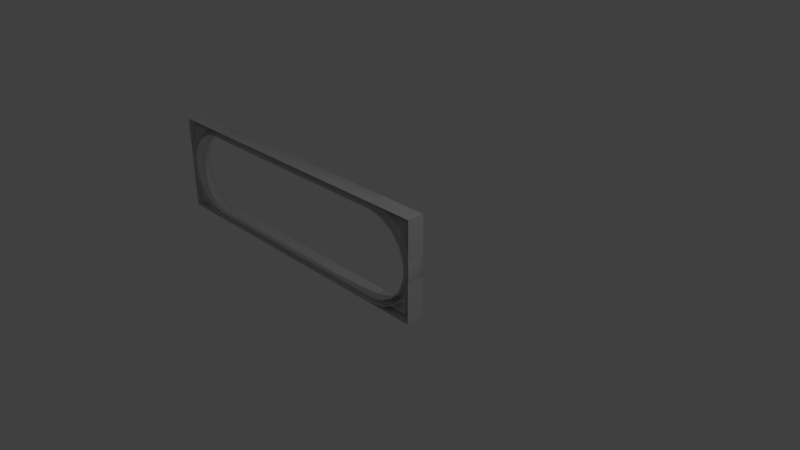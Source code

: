 # Source: TextIconPlaceholder.blend  (saved by Blender 2.79.0; exported with 4.5.12 LTS)
import bpy
from mathutils import Matrix  # noqa: F401  (used for matrix-valued properties, if any)

bpy.ops.wm.read_factory_settings(use_empty=True)
scene = bpy.context.scene
scene.name = 'Scene'

# ---- collections
col_collection_1 = bpy.data.collections.new('Collection 1'); scene.collection.children.link(col_collection_1)

# ---- world
world_world = bpy.data.worlds.new('World'); scene.world = world_world
world_world.color = (0.05088, 0.05088, 0.05088)
world_world.use_sun_shadow = False
world_world.sun_shadow_jitter_overblur = 0.0
world_world.cycles.sampling_method = 'MANUAL'

# ---- cameras
cam_camera = bpy.data.cameras.new('Camera')
cam_camera.clip_end = 100.0
cam_camera.lens = 35.0
cam_camera.sensor_width = 32.0
cam_camera.sensor_height = 18.0
cam_camera.ortho_scale = 7.314
cam_camera.dof.focus_distance = 0.0
cam_camera.dof.aperture_fstop = 128.0

# ---- lights
light_lamp = bpy.data.lights.new('Lamp', 'POINT')
light_lamp.transmission_factor = 0.0
light_lamp.cutoff_distance = 30.0
light_lamp.energy = 100.0
light_lamp.shadow_buffer_clip_start = 1.001
light_lamp.shadow_soft_size = 0.1
light_lamp.shadow_maximum_resolution = 0.006
light_lamp.use_absolute_resolution = True

# ---- meshes
me_cube = bpy.data.meshes.new('Cube')
me_cube.from_pydata([(-4.937, -0.002628, -1.439), (-4.937, -0.002628, 0.03759), (-4.838, 0.2527, -1.34), (-4.838, 0.2527, -0.06181), (0.02218, -0.002628, -1.439), (0.02218, -0.002628, 0.03759), (-0.07722, 0.2527, -1.34), (-0.07722, 0.2527, -0.06181), (-4.937, 0.2527, 0.03759), (-4.937, 0.2527, -1.439), (0.02218, 0.2527, -1.439), (0.02218, 0.2527, 0.03759), (-4.838, 0.03505, -0.06181), (-4.838, 0.03505, -1.34), (-0.07722, 0.03505, -1.34), (-0.07722, 0.03505, -0.06181)], [], [(0, 1, 8, 9), (2, 3, 12, 13), (10, 11, 5, 4), (9, 10, 4, 0), (11, 8, 1, 5), (3, 2, 9, 8), (2, 6, 10, 9), (7, 3, 8, 11), (6, 7, 11, 10), (7, 6, 14, 15), (6, 2, 13, 14), (3, 7, 15, 12)])
me_cube.use_remesh_preserve_volume = False
me_cube.use_remesh_preserve_attributes = False
me_cube.use_mirror_vertex_groups = False
me_cube.update()
me_cylinder_002 = bpy.data.meshes.new('Cylinder.002')
me_cylinder_002.from_pydata([(-3.503, -0.001805, -0.6404), (-3.503, 0.2482, -0.6404), (-3.503, -0.001805, 0.6404), (-3.503, 0.2482, 0.6404), (-3.722, -0.001805, 0.6018), (-3.722, 0.2482, 0.6018), (-3.914, -0.001805, 0.4906), (-3.914, 0.2482, 0.4906), (-4.057, -0.001805, 0.3202), (-4.057, 0.2482, 0.3202), (-4.133, -0.001805, 0.1112), (-4.133, 0.2482, 0.1112), (-4.133, -0.001805, -0.1112), (-4.133, 0.2482, -0.1112), (-4.057, -0.001805, -0.3202), (-4.057, 0.2482, -0.3202), (-3.914, -0.001805, -0.4906), (-3.914, 0.2482, -0.4906), (-3.722, -0.001805, -0.6018), (-3.722, 0.2482, -0.6018), (-3.503, -0.001805, -0.7379), (-3.503, 0.2482, -0.7379), (-3.503, -0.001805, 0.7379), (-3.503, 0.2482, 0.7379), (-3.755, -0.001805, 0.6934), (-3.755, 0.2482, 0.6934), (-3.977, -0.001805, 0.5653), (-3.977, 0.2482, 0.5653), (-4.142, -0.001805, 0.369), (-4.142, 0.2482, 0.369), (-4.229, -0.001805, 0.1281), (-4.229, 0.2482, 0.1281), (-4.229, -0.001805, -0.1281), (-4.229, 0.2482, -0.1281), (-4.142, -0.001805, -0.369), (-4.142, 0.2482, -0.369), (-3.977, -0.001805, -0.5653), (-3.977, 0.2482, -0.5653), (-3.755, -0.001805, -0.6934), (-3.755, 0.2482, -0.6934), (1.696e-08, -0.001805, -0.6404), (1.696e-08, 0.2482, -0.6404), (0.219, -0.001805, -0.6018), (0.219, 0.2482, -0.6018), (0.4117, -0.001805, -0.4906), (0.4117, 0.2482, -0.4906), (0.5546, -0.001805, -0.3202), (0.5546, 0.2482, -0.3202), (0.6307, -0.001805, -0.1112), (0.6307, 0.2482, -0.1112), (0.6307, -0.001805, 0.1112), (0.6307, 0.2482, 0.1112), (0.5546, -0.001805, 0.3202), (0.5546, 0.2482, 0.3202), (0.4117, -0.001805, 0.4906), (0.4117, 0.2482, 0.4906), (0.219, -0.001805, 0.6018), (0.219, 0.2482, 0.6018), (1.018e-07, -0.001805, 0.6404), (1.018e-07, 0.2482, 0.6404), (0.0, -0.001805, -0.7379), (0.2524, -0.001805, -0.6934), (0.2524, 0.2482, -0.6934), (0.0, 0.2482, -0.7379), (0.4743, -0.001805, -0.5653), (0.4743, 0.2482, -0.5653), (0.6391, -0.001805, -0.369), (0.6391, 0.2482, -0.369), (0.7267, -0.001805, -0.1281), (0.7267, 0.2482, -0.1281), (0.7267, -0.001805, 0.1281), (0.7267, 0.2482, 0.1281), (0.6391, -0.001805, 0.369), (0.6391, 0.2482, 0.369), (0.4743, -0.001805, 0.5653), (0.4743, 0.2482, 0.5653), (0.2524, -0.001805, 0.6934), (0.2524, 0.2482, 0.6934), (1.114e-07, -0.001805, 0.7379), (1.114e-07, 0.2482, 0.7379)], [], [(22, 23, 25, 24), (24, 25, 27, 26), (26, 27, 29, 28), (28, 29, 31, 30), (30, 31, 33, 32), (32, 33, 35, 34), (34, 35, 37, 36), (18, 19, 17, 16), (36, 37, 39, 38), (38, 39, 21, 20), (0, 1, 19, 18), (3, 5, 25, 23), (5, 7, 27, 25), (7, 9, 29, 27), (9, 11, 31, 29), (11, 13, 33, 31), (13, 15, 35, 33), (15, 17, 37, 35), (17, 19, 39, 37), (19, 1, 21, 39), (16, 17, 15, 14), (14, 15, 13, 12), (12, 13, 11, 10), (10, 11, 9, 8), (8, 9, 7, 6), (6, 7, 5, 4), (4, 5, 3, 2), (60, 63, 62, 61), (61, 62, 65, 64), (64, 65, 67, 66), (66, 67, 69, 68), (68, 69, 71, 70), (70, 71, 73, 72), (72, 73, 75, 74), (74, 75, 77, 76), (76, 77, 79, 78), (41, 43, 62, 63), (43, 45, 65, 62), (45, 47, 67, 65), (47, 49, 69, 67), (49, 51, 71, 69), (51, 53, 73, 71), (53, 55, 75, 73), (55, 57, 77, 75), (57, 59, 79, 77), (58, 59, 57, 56), (56, 57, 55, 54), (54, 55, 53, 52), (52, 53, 51, 50), (50, 51, 49, 48), (48, 49, 47, 46), (46, 47, 45, 44), (44, 45, 43, 42), (42, 43, 41, 40), (22, 78, 79, 23), (23, 79, 59, 3), (3, 59, 58, 2), (0, 40, 41, 1), (1, 41, 63, 21), (21, 63, 60, 20)])
me_cylinder_002.polygons.foreach_set('use_smooth', [1, 1, 1, 1, 1, 1, 1, 1, 1, 1, 1, 0, 0, 0, 0, 0, 0, 0, 0, 0, 1, 1, 1, 1, 1, 1, 1, 1, 1, 1, 1, 1, 1, 1, 1, 1, 0, 0, 0, 0, 0, 0, 0, 0, 0, 1, 1, 1, 1, 1, 1, 1, 1, 1, 1, 0, 1, 1, 0, 1])
me_cylinder_002.use_remesh_preserve_volume = False
me_cylinder_002.use_remesh_preserve_attributes = False
me_cylinder_002.use_mirror_vertex_groups = False
me_cylinder_002.update()

# ---- objects
ob_cube = bpy.data.objects.new('Cube', me_cube)
ob_rim_001 = bpy.data.objects.new('Rim.001', me_cylinder_002)
ob_lamp = bpy.data.objects.new('Lamp', light_lamp)
ob_camera = bpy.data.objects.new('Camera', cam_camera)

# ---- transforms, parenting, visibility, modifiers, constraints
ob_cube.location = (0.7, -9.686e-08, 0.7)
ob_cube.lineart.crease_threshold = 0.0
ob_rim_001.location = (0.0, 0.0, 0.0)
ob_rim_001.lineart.crease_threshold = 0.0
ob_lamp.location = (4.076, 1.005, 5.904)
ob_lamp.rotation_euler = (0.6503, 0.05522, 1.866)
ob_lamp.lock_rotations_4d = False
ob_lamp.empty_display_type = 'ARROWS'
ob_lamp.color = (0.0, 0.0, 0.0, 0.0)
ob_lamp.lineart.crease_threshold = 0.0
ob_camera.location = (7.481, -6.508, 5.344)
ob_camera.rotation_euler = (1.109, 0.0, 0.8149)
ob_camera.lock_rotations_4d = False
ob_camera.empty_display_type = 'ARROWS'
ob_camera.color = (0.0, 0.0, 0.0, 0.0)
ob_camera.display_type = 'WIRE'
ob_camera.lineart.crease_threshold = 0.0

# ---- collection membership
col_collection_1.objects.link(ob_cube)
col_collection_1.objects.link(ob_rim_001)
col_collection_1.objects.link(ob_lamp)
col_collection_1.objects.link(ob_camera)

# ---- scene / render settings (as saved in the file)
scene.camera = ob_camera
scene.frame_start = 1; scene.frame_end = 250; scene.frame_set(1)
scene.render.engine = 'BLENDER_EEVEE_NEXT'
scene.render.resolution_percentage = 50
scene.render.dither_intensity = 0.0
scene.cycles.use_denoising = False
scene.cycles.samples = 128
scene.cycles.sampling_pattern = 'TABULATED_SOBOL'
scene.cycles.use_adaptive_sampling = False
scene.cycles.use_light_tree = False
scene.cycles.blur_glossy = 0.0
scene.cycles.sample_clamp_indirect = 0.0
scene.view_settings.view_transform = 'Standard'
bpy.context.view_layer.update()

